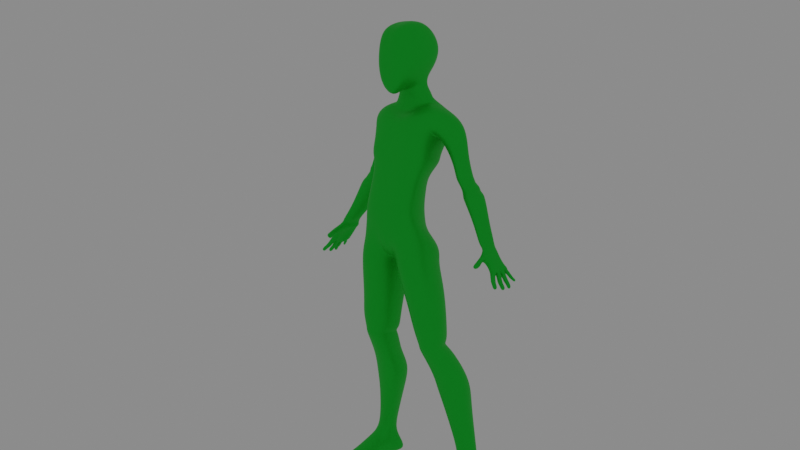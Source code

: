 # Source: 023.blend  (saved by Blender 2.81.16; exported with 4.5.12 LTS)
import bpy
from mathutils import Matrix  # noqa: F401  (used for matrix-valued properties, if any)

bpy.ops.wm.read_factory_settings(use_empty=True)
scene = bpy.context.scene
scene.name = 'Scene'

# ---- collections
col_collection = bpy.data.collections.new('Collection'); scene.collection.children.link(col_collection)

# ---- materials (node trees are filled in below, after node groups)
mat_material = bpy.data.materials.new('Material')
mat_material.use_transparent_shadow = False

# ---- material node trees
mat_material.use_nodes = True; mat_material.node_tree.nodes.clear()
_N = mat_material.node_tree.nodes; _L = mat_material.node_tree.links
n0 = _N.new('ShaderNodeOutputMaterial'); n0.name = 'Material Output'; n0.location = (300, 300)
n1 = _N.new('ShaderNodeBsdfPrincipled'); n1.name = 'Principled BSDF'; n1.location = (10, 300)
n1.distribution = 'GGX'
n1.subsurface_method = 'BURLEY'
n1.inputs[0].default_value = (0.01859, 0.6258, 0.04994, 1.0)
n1.inputs[1].default_value = 0.525
n1.inputs[2].default_value = 0.4167
n1.inputs[3].default_value = 1.45
n1.inputs[13].default_value = 0.0
n1.inputs[14].default_value = (0.9301, 0.9733, 0.9323, 1.0)
n1.inputs[15].default_value = 0.05
n1.inputs[27].default_value = (0.0, 0.0, 0.0, 1.0)
n1.inputs[28].default_value = 1.0
_L.new(n1.outputs[0], n0.inputs[0])
n0.is_active_output = True

# ---- world
world_world = bpy.data.worlds.new('World'); scene.world = world_world
world_world.use_nodes = True; world_world.node_tree.nodes.clear()
_N = world_world.node_tree.nodes; _L = world_world.node_tree.links
n0 = _N.new('ShaderNodeOutputWorld'); n0.name = 'World Output'; n0.location = (300, 300)
n1 = _N.new('ShaderNodeBackground'); n1.name = 'Background'; n1.location = (10, 300)
n1.inputs[0].default_value = (0.2318, 0.2318, 0.2318, 1.0)
_L.new(n1.outputs[0], n0.inputs[0])
n0.is_active_output = True
world_world.color = (0.05088, 0.05088, 0.05088)
world_world.use_sun_shadow = False
world_world.sun_shadow_jitter_overblur = 0.0

# ---- cameras
cam_camera = bpy.data.cameras.new('Camera')

# ---- lights
light_point = bpy.data.lights.new('Point', 'POINT')
light_point.transmission_factor = 0.0
light_point.shadow_soft_size = 0.25
light_point.shadow_maximum_resolution = 0.006
light_point.use_absolute_resolution = True

# ---- meshes
me_cube_001 = bpy.data.meshes.new('Cube.001')
me_cube_001.from_pydata([(2.878, -1.378, -1.251), (2.176, -0.7991, 0.4847), (1.04, 2.42, -1.561), (2.081, 2.404, -0.5644), (0.0, 2.248, -1.577), (0.0, 2.333, 1.108), (0.0, -0.9256, -1.251), (0.0, -1.206, 0.2887), (2.345, -1.272, -2.582), (1.095, 1.221, -2.691), (0.0, -1.272, -2.582), (0.0, 1.478, -2.691), (2.296, -1.918, -4.503), (1.159, 0.9398, -4.695), (0.0, -1.918, -4.503), (0.0, 1.021, -4.695), (2.708, -1.599, -6.162), (2.254, 1.865, -7.124), (0.0, -1.562, -8.175), (0.0, 2.016, -7.411), (0.0, -2.077, -3.906), (2.616, -1.66, -5.246), (0.9511, 1.32, -5.784), (0.0, -1.056, -1.674), (1.429, 2.411, -1.887), (0.0, 1.608, -1.887), (2.684, -1.102, -1.674), (1.706, 2.331, 1.53), (0.7697, 2.42, -0.02175), (2.022, -0.3717, 1.823), (0.3307, -1.769, -7.267), (0.3092, 1.052, -8.105), (4.358, 1.917, -2.417), (2.863, 1.952, -2.821), (3.79, 0.6125, -2.871), (4.142, 0.7454, -2.435), (3.657, 2.172, 0.6948), (1.664, 2.208, -0.9332), (2.637, 0.4415, -0.7028), (3.509, 0.7153, 0.6043), (3.777, 2.001, -1.156), (3.289, 0.6534, -1.825), (2.534, 2.029, -1.932), (3.658, 0.8226, -1.153), (4.269, 2.011, -2.455), (3.565, 0.6206, -2.651), (2.686, 2.044, -2.606), (4.127, 0.7692, -2.461), (4.426, 1.969, -2.696), (3.047, 2.001, -3.062), (3.897, 0.6794, -3.133), (4.287, 0.8124, -2.693), (4.502, 1.916, -2.777), (3.183, 1.948, -3.272), (4.032, 0.7048, -3.343), (4.363, 0.8377, -2.775), (4.788, 2.052, -3.0), (3.164, 2.084, -3.522), (4.014, 0.7213, -3.554), (4.649, 0.8543, -2.958), (4.887, 2.025, -3.308), (3.324, 2.057, -3.802), (4.174, 0.59, -3.78), (4.748, 0.7229, -3.212), (5.215, 2.096, -3.374), (3.392, 2.128, -3.868), (4.241, 0.5518, -3.939), (5.076, 0.6847, -3.371), (5.664, 0.6411, -4.784), (5.78, 1.725, -4.875), (4.566, 1.751, -5.289), (5.276, 0.4116, -5.214), (6.282, 0.4099, -5.897), (5.252, 1.402, -6.017), (6.392, 1.376, -5.623), (5.929, 0.191, -6.307), (1.25, -1.586, 3.175), (0.0, -1.273, 0.6792), (0.0, 2.035, 2.91), (1.229, 1.317, 3.989), (0.6913, 1.474, 2.512), (0.7011, 0.1587, 2.943), (0.0, 0.1314, 2.933), (0.0, 1.03, 3.48), (1.15, 1.54, 2.245), (1.16, 0.2245, 2.095), (0.0, 0.02194, 1.542), (0.0, 1.487, 2.434), (1.488, 0.2551, 1.428), (0.0, 0.05248, 0.9788), (1.338, 1.397, 1.974), (0.0, 1.543, 2.046), (0.9776, -1.096, 6.474), (0.0, -0.818, 6.235), (0.0, 1.277, 6.755), (0.9571, 1.277, 6.586), (0.0, 2.507, 4.944), (1.437, 2.507, 4.779), (1.458, -1.559, 5.009), (0.0, -1.401, 5.562), (3.561, -1.096, -10.41), (2.529, 1.562, -9.281), (0.6886, -1.313, -10.45), (0.6672, 1.527, -9.286), (3.674, -0.9878, -11.49), (2.844, 1.411, -11.66), (1.101, -1.211, -11.49), (1.154, 1.411, -11.66), (2.088, 1.557, -7.671), (0.3182, 1.194, -8.401), (0.3397, -1.939, -8.088), (3.119, -1.76, -7.257), (4.249, 0.7129, -15.84), (3.557, 2.74, -15.39), (1.511, 0.5416, -15.86), (1.964, 2.74, -15.41), (4.14, 0.984, -17.13), (3.447, 2.778, -16.65), (2.045, 0.8127, -17.1), (2.496, 2.778, -16.63), (4.529, 1.208, -20.03), (4.387, 2.51, -20.44), (3.108, 1.093, -20.06), (3.153, 2.46, -20.33), (1.354, -0.954, -12.44), (3.558, -0.7367, -12.44), (2.744, 1.438, -12.55), (1.4, 1.438, -12.55), (1.597, -0.9325, -12.68), (2.635, 1.179, -12.75), (3.441, -0.7186, -12.68), (1.638, 1.179, -12.75), (1.453, -0.891, -12.91), (3.017, 1.621, -13.18), (3.415, -0.6856, -12.91), (1.745, 1.621, -13.18), (1.477, 0.1229, -14.49), (3.486, 2.141, -14.31), (3.849, 0.3152, -14.49), (2.219, 2.141, -14.31), (3.993, 2.559, -19.13), (3.271, 2.559, -19.18), (4.424, 1.416, -19.43), (2.815, 1.309, -19.48), (6.405, 0.2986, -6.031), (5.786, 1.552, -6.442), (6.418, 1.415, -6.339), (6.175, 0.1423, -6.345), (6.908, 0.1318, -7.594), (6.311, 0.06255, -6.558), (6.764, 1.38, -7.623), (5.938, 1.391, -6.687), (7.304, 0.1318, -7.321), (6.494, 0.2489, -6.453), (7.269, 1.38, -7.295), (6.443, 1.391, -6.291), (6.9, 0.7448, -7.778), (6.351, 0.1369, -7.087), (5.938, 0.9132, -6.64), (6.351, 1.484, -7.294), (6.856, 1.315, -6.898), (7.302, 0.7448, -7.547), (6.443, 0.8071, -6.291), (6.856, 0.1369, -6.691), (6.856, 0.8071, -6.819), (6.656, 0.8071, -6.9), (7.269, 1.17, -7.36), (6.764, 1.15, -7.695), (7.007, 0.3984, -7.628), (7.327, 0.4361, -7.507), (7.129, 0.2678, -7.822), (7.084, -0.01422, -7.759), (7.301, -0.01422, -7.538), (7.345, 0.3185, -7.627), (7.407, 0.3536, -7.507), (7.333, 0.803, -7.559), (7.021, 0.6593, -7.825), (7.147, 0.4445, -7.757), (7.123, 1.051, -7.796), (7.079, 0.8123, -7.856), (7.359, 0.789, -7.634), (7.406, 1.041, -7.571), (7.231, 1.158, -7.561), (7.212, 1.416, -7.46), (7.028, 1.416, -7.575), (7.046, 1.142, -7.68), (7.256, 0.1694, -7.988), (7.215, -0.08758, -7.93), (7.413, -0.08758, -7.729), (7.453, 0.2156, -7.81), (7.274, 0.1422, -8.04), (7.232, -0.1238, -7.98), (7.436, -0.1238, -7.772), (7.478, 0.19, -7.856), (7.443, 0.03052, -8.196), (7.407, -0.1965, -8.144), (7.581, -0.1965, -7.967), (7.617, 0.07136, -8.038), (7.48, 0.009644, -8.216), (7.445, -0.2174, -8.165), (7.619, -0.2174, -7.988), (7.655, 0.05048, -8.059), (7.689, -0.08779, -8.446), (7.653, -0.3149, -8.395), (7.828, -0.3149, -8.218), (7.863, -0.04696, -8.289), (7.406, 0.7176, -7.625), (7.361, 0.3859, -7.637), (7.145, 0.4373, -7.848), (7.189, 0.7258, -7.827), (7.658, 0.6003, -8.091), (7.623, 0.3233, -8.101), (7.448, 0.3746, -8.27), (7.484, 0.6069, -8.254), (7.494, 0.6722, -7.83), (7.519, 0.661, -7.882), (7.477, 0.3365, -7.893), (7.454, 0.3587, -7.841), (7.257, 0.4168, -8.033), (7.273, 0.3966, -8.092), (7.315, 0.6687, -8.072), (7.297, 0.6796, -8.015), (7.696, 0.5862, -8.117), (7.66, 0.3093, -8.126), (7.486, 0.3606, -8.296), (7.521, 0.5928, -8.279), (7.757, 0.5467, -8.531), (7.721, 0.3145, -8.547), (7.895, 0.2631, -8.378), (7.931, 0.5401, -8.368), (7.205, 1.089, -7.834), (7.192, 0.8169, -7.871), (7.381, 0.7643, -7.657), (7.39, 1.089, -7.626), (7.344, 1.067, -8.0), (7.332, 0.8192, -8.033), (7.505, 0.7713, -7.838), (7.513, 1.067, -7.81), (7.367, 1.062, -8.053), (7.354, 0.805, -8.087), (7.533, 0.7554, -7.886), (7.541, 1.062, -7.856), (7.546, 1.029, -8.209), (7.535, 0.8094, -8.239), (7.688, 0.767, -8.067), (7.695, 1.028, -8.041), (7.585, 1.02, -8.23), (7.574, 0.8009, -8.26), (7.726, 0.7586, -8.088), (7.733, 1.02, -8.062), (7.761, 1.027, -8.509), (7.75, 0.8077, -8.539), (7.903, 0.7653, -8.367), (7.91, 1.027, -8.341), (7.157, 1.272, -7.8), (7.138, 1.459, -7.759), (7.329, 1.457, -7.592), (7.338, 1.249, -7.633), (7.22, 1.276, -7.833), (7.179, 1.469, -7.759), (7.557, 1.539, -7.905), (7.596, 1.368, -7.963), (7.484, 1.398, -8.079), (7.454, 1.54, -8.025), (7.529, 1.535, -7.891), (7.569, 1.364, -7.948), (7.457, 1.393, -8.065), (7.427, 1.536, -8.01), (7.425, 1.513, -7.751), (7.477, 1.289, -7.827), (7.33, 1.327, -7.98), (7.29, 1.515, -7.909), (7.403, 1.5, -7.725), (7.451, 1.293, -7.795), (7.315, 1.328, -7.936), (7.278, 1.501, -7.87), (7.317, 1.467, -7.597), (7.371, 1.236, -7.675), (6.251, 0.5531, -6.176), (6.443, 0.2855, -6.291), (6.474, -0.04211, -7.141), (6.434, -0.3082, -6.938), (6.458, -0.2393, -6.735), (6.821, -0.3054, -6.845), (6.537, -0.1691, -7.285), (6.497, -0.5637, -7.083), (6.502, -0.4947, -6.88), (6.865, -0.4325, -6.99), (6.445, -0.5352, -7.493), (6.405, -0.8463, -7.21), (6.587, -0.7145, -7.041), (6.95, -0.6868, -7.128), (7.6, 1.615, -8.163), (7.631, 1.472, -8.217), (7.742, 1.443, -8.101), (7.703, 1.614, -8.044), (0.0, -1.613, -3.595), (2.319, -1.613, -3.595), (1.129, 1.073, -3.748), (0.0, 1.237, -3.748), (5.124, 1.424, -21.6), (5.318, 3.481, -21.68), (3.067, 1.313, -21.66), (1.95, 3.481, -21.8), (3.102, -0.3691, -21.03), (4.928, -0.282, -21.04), (2.89, -0.08546, -22.01), (4.923, 0.005432, -21.96), (3.615, -1.295, -21.23), (4.574, -1.197, -21.14), (3.136, -1.116, -22.2), (5.138, -1.013, -22.14), (3.107, 0.7056, -20.28), (4.621, 0.8145, -20.26), (3.133, 0.9912, -21.96), (5.078, 1.098, -21.89)], [], [(28, 27, 3, 2), (2, 3, 1, 0), (81, 80, 79, 76), (4, 28, 2, 24, 25), (0, 1, 29, 7, 6), (24, 26, 8, 9), (297, 296, 14, 12), (20, 18, 30), (25, 24, 9, 11), (298, 297, 12, 13), (109, 108, 101, 103), (22, 17, 31), (22, 21, 16, 17), (13, 12, 21, 22), (299, 298, 13, 15), (26, 23, 10, 8), (2, 0, 26, 24), (19, 31, 30, 18), (46, 44, 32, 33), (4, 5, 27, 28), (0, 6, 23, 26), (22, 31, 19, 15, 13), (20, 30, 16, 21, 12, 14), (35, 34, 50, 51), (47, 45, 34, 35), (45, 46, 33, 34), (44, 47, 35, 32), (27, 29, 39, 36), (1, 3, 37, 38), (29, 1, 38, 39), (3, 27, 36, 37), (36, 39, 43, 40), (38, 37, 42, 41), (39, 38, 41, 43), (37, 36, 40, 42), (40, 43, 47, 44), (41, 42, 46, 45), (43, 41, 45, 47), (42, 40, 44, 46), (48, 51, 55, 52), (33, 32, 48, 49), (32, 35, 51, 48), (34, 33, 49, 50), (55, 54, 58, 59), (50, 49, 53, 54), (51, 50, 54, 55), (49, 48, 52, 53), (57, 56, 60, 61), (53, 52, 56, 57), (52, 55, 59, 56), (54, 53, 57, 58), (60, 63, 67, 64), (56, 59, 63, 60), (58, 57, 61, 62), (59, 58, 62, 63), (62, 61, 65, 66), (63, 62, 66, 67), (61, 60, 64, 65), (65, 64, 69, 70), (67, 66, 71, 68), (66, 65, 70, 71), (64, 67, 68, 69), (70, 69, 74, 73), (68, 71, 75, 72), (71, 70, 73, 75), (69, 68, 72, 74), (98, 97, 95, 92), (82, 81, 76, 77), (80, 83, 78, 79), (84, 87, 83, 80), (86, 85, 81, 82), (85, 84, 80, 81), (88, 90, 84, 85), (89, 88, 85, 86), (90, 91, 87, 84), (27, 5, 91, 90), (7, 29, 88, 89), (29, 27, 90, 88), (95, 94, 93, 92), (97, 96, 94, 95), (99, 98, 92, 93), (77, 76, 98, 99), (79, 78, 96, 97), (76, 79, 97, 98), (103, 101, 105, 107), (111, 110, 102, 100), (108, 111, 100, 101), (110, 109, 103, 102), (138, 136, 114, 112), (101, 100, 104, 105), (102, 103, 107, 106), (100, 102, 106, 104), (30, 31, 109, 110), (17, 16, 111, 108), (16, 30, 110, 111), (31, 17, 108, 109), (114, 115, 119, 118), (139, 137, 113, 115), (137, 138, 112, 113), (136, 139, 115, 114), (141, 140, 121, 123), (112, 114, 118, 116), (115, 113, 117, 119), (113, 112, 116, 117), (313, 312, 304, 305), (140, 142, 120, 121), (143, 141, 123, 122), (142, 143, 122, 120), (106, 107, 127, 124), (105, 104, 125, 126), (107, 105, 126, 127), (104, 106, 124, 125), (124, 127, 131, 128), (126, 125, 130, 129), (127, 126, 129, 131), (125, 124, 128, 130), (128, 131, 135, 132), (129, 130, 134, 133), (131, 129, 133, 135), (130, 128, 132, 134), (132, 135, 139, 136), (133, 134, 138, 137), (135, 133, 137, 139), (134, 132, 136, 138), (116, 118, 143, 142), (118, 119, 141, 143), (117, 116, 142, 140), (119, 117, 140, 141), (73, 74, 146, 145), (72, 75, 147, 278, 144), (75, 73, 145, 147), (74, 72, 144, 146), (165, 158, 151, 159), (164, 162, 279, 153, 163), (150, 159, 160, 154), (167, 150, 184, 185), (161, 169, 174, 175), (152, 163, 157, 148), (149, 157, 280, 281), (161, 164, 163, 152, 169), (154, 160, 164, 161, 166), (160, 155, 162, 164), (159, 151, 155, 160), (156, 165, 159, 150, 167), (148, 157, 165, 156, 168), (157, 149, 158, 165), (156, 167, 178, 179), (168, 169, 173, 170), (148, 168, 170, 171), (152, 148, 171, 172), (169, 152, 172, 173), (169, 168, 177, 174), (168, 156, 176, 177), (156, 161, 175, 176), (167, 166, 181, 178), (161, 156, 179, 180), (166, 161, 180, 181), (154, 166, 182, 183), (150, 154, 183, 184), (166, 167, 185, 182), (173, 172, 188, 189), (171, 170, 186, 187), (170, 173, 189, 186), (172, 171, 187, 188), (186, 189, 193, 190), (188, 187, 191, 192), (189, 188, 192, 193), (187, 186, 190, 191), (192, 191, 195, 196), (193, 192, 196, 197), (191, 190, 194, 195), (190, 193, 197, 194), (197, 196, 200, 201), (195, 194, 198, 199), (194, 197, 201, 198), (196, 195, 199, 200), (198, 201, 205, 202), (200, 199, 203, 204), (201, 200, 204, 205), (199, 198, 202, 203), (202, 205, 204, 203), (207, 208, 218, 217), (209, 206, 214, 221), (208, 209, 221, 218), (206, 207, 217, 214), (225, 222, 229, 226), (211, 212, 224, 223), (213, 210, 222, 225), (212, 213, 225, 224), (210, 211, 223, 222), (220, 215, 210, 213), (219, 220, 213, 212), (215, 216, 211, 210), (218, 221, 220, 219), (214, 217, 216, 215), (221, 214, 215, 220), (217, 218, 219, 216), (224, 225, 226, 227), (223, 224, 227, 228), (222, 223, 228, 229), (216, 219, 212, 211), (226, 229, 228, 227), (176, 175, 206, 209), (174, 177, 208, 207), (175, 174, 207, 206), (177, 176, 209, 208), (233, 232, 236, 237), (231, 230, 234, 235), (230, 233, 237, 234), (232, 231, 235, 236), (234, 237, 241, 238), (236, 235, 239, 240), (237, 236, 240, 241), (235, 234, 238, 239), (240, 239, 243, 244), (241, 240, 244, 245), (239, 238, 242, 243), (238, 241, 245, 242), (245, 244, 248, 249), (243, 242, 246, 247), (242, 245, 249, 246), (244, 243, 247, 248), (246, 249, 253, 250), (248, 247, 251, 252), (249, 248, 252, 253), (247, 246, 250, 251), (250, 253, 252, 251), (181, 180, 232, 233), (178, 181, 233, 230), (179, 178, 230, 231), (180, 179, 231, 232), (258, 259, 275, 274), (292, 295, 294, 293), (262, 263, 292, 293), (260, 261, 294, 295), (261, 262, 293, 294), (263, 260, 295, 292), (265, 266, 262, 261), (267, 264, 260, 263), (266, 267, 263, 262), (264, 265, 261, 260), (271, 268, 264, 267), (270, 271, 267, 266), (268, 269, 265, 264), (269, 270, 266, 265), (274, 275, 271, 270), (272, 273, 269, 268), (273, 274, 270, 269), (275, 272, 268, 271), (277, 258, 274, 273), (259, 276, 272, 275), (276, 277, 273, 272), (256, 183, 182, 257), (255, 184, 183, 256), (185, 184, 255, 254), (257, 182, 185, 254), (144, 162, 155, 146), (145, 158, 149, 147), (146, 155, 151, 145), (158, 145, 151), (147, 149, 153, 279, 278), (278, 279, 162, 144), (282, 281, 285, 286), (157, 163, 283, 280), (153, 149, 281, 282), (163, 153, 282, 283), (284, 287, 291, 288), (281, 280, 284, 285), (280, 283, 287, 284), (283, 282, 286, 287), (291, 290, 289, 288), (287, 286, 290, 291), (286, 285, 289, 290), (285, 284, 288, 289), (256, 257, 277, 276), (257, 254, 258, 277), (254, 255, 259, 258), (255, 256, 276, 259), (11, 9, 298, 299), (9, 8, 297, 298), (8, 10, 296, 297), (303, 301, 300, 302), (123, 121, 301, 303), (121, 120, 300, 301), (122, 123, 303, 302), (304, 306, 310, 308), (312, 314, 306, 304), (315, 313, 305, 307), (314, 315, 307, 306), (309, 308, 310, 311), (305, 304, 308, 309), (307, 305, 309, 311), (306, 307, 311, 310), (302, 300, 315, 314), (300, 120, 313, 315), (122, 302, 314, 312), (120, 122, 312, 313)])
me_cube_001.polygons.foreach_set('use_smooth', [True] * 297)
_uv = me_cube_001.uv_layers.new(name='UVMap')
_uv.uv.foreach_set('vector', [0.375, 0.3776, 0.625, 0.3776, 0.625, 0.5, 0.375, 0.5, 0.375, 0.5, 0.625, 0.5, 0.625, 0.75, 0.375, 0.75, 0.7474, 0.75, 0.7474, 0.5, 0.7474, 0.5, 0.7474, 0.75, 0.375, 0.375, 0.375, 0.3776, 0.375, 0.5, 0.375, 0.5, 0.375, 0.375, 0.375, 0.75, 0.625, 0.75, 0.625, 0.8724, 0.625, 0.875, 0.375, 0.875, 0.375, 0.5, 0.375, 0.75, 0.375, 0.75, 0.375, 0.5, 0.375, 0.75, 0.375, 0.875, 0.375, 0.875, 0.375, 0.75, 0.375, 0.875, 0.375, 0.875, 0.375, 0.8724, 0.375, 0.375, 0.375, 0.5, 0.375, 0.5, 0.375, 0.375, 0.375, 0.5, 0.375, 0.75, 0.375, 0.75, 0.375, 0.5, 0.375, 0.3776, 0.375, 0.5, 0.375, 0.5, 0.375, 0.3776, 0.375, 0.5, 0.375, 0.5, 0.375, 0.3776, 0.375, 0.5, 0.375, 0.75, 0.375, 0.75, 0.375, 0.5, 0.375, 0.5, 0.375, 0.75, 0.375, 0.75, 0.375, 0.5, 0.375, 0.375, 0.375, 0.5, 0.375, 0.5, 0.375, 0.375, 0.375, 0.75, 0.375, 0.875, 0.375, 0.875, 0.375, 0.75, 0.375, 0.5, 0.375, 0.75, 0.375, 0.75, 0.375, 0.5, 0.25, 0.5, 0.2526, 0.5, 0.2526, 0.75, 0.25, 0.75, 0.625, 0.5, 0.625, 0.3776, 0.625, 0.3776, 0.625, 0.5, 0.375, 0.375, 0.625, 0.375, 0.625, 0.3776, 0.375, 0.3776, 0.375, 0.75, 0.375, 0.875, 0.375, 0.875, 0.375, 0.75, 0.375, 0.5, 0.375, 0.3776, 0.375, 0.375, 0.375, 0.375, 0.375, 0.5, 0.375, 0.875, 0.375, 0.8724, 0.375, 0.75, 0.375, 0.75, 0.375, 0.75, 0.375, 0.875, 0.625, 0.8724, 0.625, 0.75, 0.625, 0.75, 0.625, 0.8724, 0.625, 0.8724, 0.625, 0.75, 0.625, 0.75, 0.625, 0.8724, 0.625, 0.75, 0.625, 0.5, 0.625, 0.5, 0.625, 0.75, 0.7474, 0.5, 0.7474, 0.75, 0.7474, 0.75, 0.7474, 0.5, 0.7474, 0.5, 0.7474, 0.75, 0.7474, 0.75, 0.7474, 0.5, 0.625, 0.75, 0.625, 0.5, 0.625, 0.5, 0.625, 0.75, 0.625, 0.8724, 0.625, 0.75, 0.625, 0.75, 0.625, 0.8724, 0.625, 0.5, 0.625, 0.3776, 0.625, 0.3776, 0.625, 0.5, 0.7474, 0.5, 0.7474, 0.75, 0.7474, 0.75, 0.7474, 0.5, 0.625, 0.75, 0.625, 0.5, 0.625, 0.5, 0.625, 0.75, 0.625, 0.8724, 0.625, 0.75, 0.625, 0.75, 0.625, 0.8724, 0.625, 0.5, 0.625, 0.3776, 0.625, 0.3776, 0.625, 0.5, 0.7474, 0.5, 0.7474, 0.75, 0.7474, 0.75, 0.7474, 0.5, 0.625, 0.75, 0.625, 0.5, 0.625, 0.5, 0.625, 0.75, 0.625, 0.8724, 0.625, 0.75, 0.625, 0.75, 0.625, 0.8724, 0.625, 0.5, 0.625, 0.3776, 0.625, 0.3776, 0.625, 0.5, 0.7474, 0.5, 0.7474, 0.75, 0.7474, 0.75, 0.7474, 0.5, 0.625, 0.5, 0.625, 0.3776, 0.625, 0.3776, 0.625, 0.5, 0.7474, 0.5, 0.7474, 0.75, 0.7474, 0.75, 0.7474, 0.5, 0.625, 0.75, 0.625, 0.5, 0.625, 0.5, 0.625, 0.75, 0.625, 0.8724, 0.625, 0.75, 0.625, 0.75, 0.625, 0.8724, 0.625, 0.75, 0.625, 0.5, 0.625, 0.5, 0.625, 0.75, 0.625, 0.8724, 0.625, 0.75, 0.625, 0.75, 0.625, 0.8724, 0.625, 0.5, 0.625, 0.3776, 0.625, 0.3776, 0.625, 0.5, 0.625, 0.5, 0.625, 0.3776, 0.625, 0.3776, 0.625, 0.5, 0.625, 0.5, 0.625, 0.3776, 0.625, 0.3776, 0.625, 0.5, 0.7474, 0.5, 0.7474, 0.75, 0.7474, 0.75, 0.7474, 0.5, 0.625, 0.75, 0.625, 0.5, 0.625, 0.5, 0.625, 0.75, 0.7474, 0.5, 0.7474, 0.75, 0.7474, 0.75, 0.7474, 0.5, 0.7474, 0.5, 0.7474, 0.75, 0.7474, 0.75, 0.7474, 0.5, 0.625, 0.75, 0.625, 0.5, 0.625, 0.5, 0.625, 0.75, 0.625, 0.8724, 0.625, 0.75, 0.625, 0.75, 0.625, 0.8724, 0.625, 0.75, 0.625, 0.5, 0.625, 0.5, 0.625, 0.75, 0.625, 0.8724, 0.625, 0.75, 0.625, 0.75, 0.625, 0.8724, 0.625, 0.5, 0.625, 0.3776, 0.625, 0.3776, 0.625, 0.5, 0.625, 0.5, 0.625, 0.3776, 0.625, 0.3776, 0.625, 0.5, 0.625, 0.8724, 0.625, 0.75, 0.625, 0.75, 0.625, 0.8724, 0.625, 0.75, 0.625, 0.5, 0.625, 0.5, 0.625, 0.75, 0.7474, 0.5, 0.7474, 0.75, 0.7474, 0.75, 0.7474, 0.5, 0.625, 0.5, 0.625, 0.3776, 0.625, 0.3776, 0.625, 0.5, 0.625, 0.8724, 0.625, 0.75, 0.625, 0.75, 0.625, 0.8724, 0.625, 0.75, 0.625, 0.5, 0.625, 0.5, 0.625, 0.75, 0.7474, 0.5, 0.7474, 0.75, 0.7474, 0.75, 0.7474, 0.5, 0.7474, 0.75, 0.7474, 0.5, 0.7474, 0.5, 0.7474, 0.75, 0.625, 0.875, 0.625, 0.8724, 0.625, 0.8724, 0.625, 0.875, 0.625, 0.3776, 0.625, 0.375, 0.625, 0.375, 0.625, 0.3776, 0.625, 0.3776, 0.625, 0.375, 0.625, 0.375, 0.625, 0.3776, 0.625, 0.875, 0.625, 0.8724, 0.625, 0.8724, 0.625, 0.875, 0.7474, 0.75, 0.7474, 0.5, 0.7474, 0.5, 0.7474, 0.75, 0.7474, 0.75, 0.7474, 0.5, 0.7474, 0.5, 0.7474, 0.75, 0.625, 0.875, 0.625, 0.8724, 0.625, 0.8724, 0.625, 0.875, 0.625, 0.3776, 0.625, 0.375, 0.625, 0.375, 0.625, 0.3776, 0.625, 0.3776, 0.625, 0.375, 0.625, 0.375, 0.625, 0.3776, 0.625, 0.875, 0.625, 0.8724, 0.625, 0.8724, 0.625, 0.875, 0.7474, 0.75, 0.7474, 0.5, 0.7474, 0.5, 0.7474, 0.75, 0.7474, 0.5, 0.75, 0.5, 0.75, 0.75, 0.7474, 0.75, 0.625, 0.3776, 0.625, 0.375, 0.625, 0.375, 0.625, 0.3776, 0.625, 0.875, 0.625, 0.8724, 0.625, 0.8724, 0.625, 0.875, 0.625, 0.875, 0.625, 0.8724, 0.625, 0.8724, 0.625, 0.875, 0.625, 0.3776, 0.625, 0.375, 0.625, 0.375, 0.625, 0.3776, 0.7474, 0.75, 0.7474, 0.5, 0.7474, 0.5, 0.7474, 0.75, 0.375, 0.3776, 0.375, 0.5, 0.375, 0.5, 0.375, 0.3776, 0.375, 0.75, 0.375, 0.8724, 0.375, 0.8724, 0.375, 0.75, 0.375, 0.5, 0.375, 0.75, 0.375, 0.75, 0.375, 0.5, 0.2526, 0.75, 0.2526, 0.5, 0.2526, 0.5, 0.2526, 0.75, 0.375, 0.75, 0.375, 0.8724, 0.375, 0.8724, 0.375, 0.75, 0.375, 0.5, 0.375, 0.75, 0.375, 0.75, 0.375, 0.5, 0.2526, 0.75, 0.2526, 0.5, 0.2526, 0.5, 0.2526, 0.75, 0.375, 0.75, 0.375, 0.8724, 0.375, 0.8724, 0.375, 0.75, 0.2526, 0.75, 0.2526, 0.5, 0.2526, 0.5, 0.2526, 0.75, 0.375, 0.5, 0.375, 0.75, 0.375, 0.75, 0.375, 0.5, 0.375, 0.75, 0.375, 0.8724, 0.375, 0.8724, 0.375, 0.75, 0.375, 0.3776, 0.375, 0.5, 0.375, 0.5, 0.375, 0.3776, 0.2526, 0.75, 0.2526, 0.5, 0.2526, 0.5, 0.2526, 0.75, 0.375, 0.3776, 0.375, 0.5, 0.375, 0.5, 0.375, 0.3776, 0.375, 0.5, 0.375, 0.75, 0.375, 0.75, 0.375, 0.5, 0.2526, 0.75, 0.2526, 0.5, 0.2526, 0.5, 0.2526, 0.75, 0.375, 0.3776, 0.375, 0.5, 0.375, 0.5, 0.375, 0.3776, 0.375, 0.75, 0.375, 0.8724, 0.375, 0.8724, 0.375, 0.75, 0.375, 0.3776, 0.375, 0.5, 0.375, 0.5, 0.375, 0.3776, 0.375, 0.5, 0.375, 0.75, 0.375, 0.75, 0.375, 0.5, 0.375, 0.75, 0.375, 0.8724, 0.375, 0.8724, 0.375, 0.75, 0.375, 0.5, 0.375, 0.75, 0.375, 0.75, 0.375, 0.5, 0.2526, 0.75, 0.2526, 0.5, 0.2526, 0.5, 0.2526, 0.75, 0.375, 0.75, 0.375, 0.8724, 0.375, 0.8724, 0.375, 0.75, 0.2526, 0.75, 0.2526, 0.5, 0.2526, 0.5, 0.2526, 0.75, 0.375, 0.5, 0.375, 0.75, 0.375, 0.75, 0.375, 0.5, 0.375, 0.3776, 0.375, 0.5, 0.375, 0.5, 0.375, 0.3776, 0.375, 0.75, 0.375, 0.8724, 0.375, 0.8724, 0.375, 0.75, 0.2526, 0.75, 0.2526, 0.5, 0.2526, 0.5, 0.2526, 0.75, 0.375, 0.5, 0.375, 0.75, 0.375, 0.75, 0.375, 0.5, 0.375, 0.3776, 0.375, 0.5, 0.375, 0.5, 0.375, 0.3776, 0.375, 0.75, 0.375, 0.8724, 0.375, 0.8724, 0.375, 0.75, 0.2526, 0.75, 0.2526, 0.5, 0.2526, 0.5, 0.2526, 0.75, 0.375, 0.5, 0.375, 0.75, 0.375, 0.75, 0.375, 0.5, 0.375, 0.3776, 0.375, 0.5, 0.375, 0.5, 0.375, 0.3776, 0.375, 0.75, 0.375, 0.8724, 0.375, 0.8724, 0.375, 0.75, 0.2526, 0.75, 0.2526, 0.5, 0.2526, 0.5, 0.2526, 0.75, 0.375, 0.5, 0.375, 0.75, 0.375, 0.75, 0.375, 0.5, 0.375, 0.3776, 0.375, 0.5, 0.375, 0.5, 0.375, 0.3776, 0.375, 0.75, 0.375, 0.8724, 0.375, 0.8724, 0.375, 0.75, 0.375, 0.75, 0.375, 0.8724, 0.375, 0.8724, 0.375, 0.75, 0.2526, 0.75, 0.2526, 0.5, 0.2526, 0.5, 0.2526, 0.75, 0.375, 0.5, 0.375, 0.75, 0.375, 0.75, 0.375, 0.5, 0.375, 0.3776, 0.375, 0.5, 0.375, 0.5, 0.375, 0.3776, 0.625, 0.5, 0.625, 0.3776, 0.625, 0.3776, 0.625, 0.5, 0.625, 0.8724, 0.625, 0.75, 0.625, 0.75, 0.625, 0.8161, 0.625, 0.8724, 0.625, 0.75, 0.625, 0.5, 0.625, 0.5, 0.625, 0.75, 0.7474, 0.5, 0.7474, 0.75, 0.7474, 0.75, 0.7474, 0.5, 0.5, 0.125, 0.625, 0.125, 0.625, 0.25, 0.5, 0.25, 0.5, 0.625, 0.625, 0.625, 0.625, 0.7223, 0.625, 0.75, 0.5, 0.75, 0.375, 0.25, 0.5, 0.25, 0.5, 0.5, 0.375, 0.5, 0.375, 0.1999, 0.375, 0.25, 0.375, 0.25, 0.375, 0.1999, 0.375, 0.625, 0.375, 0.6898, 0.375, 0.6898, 0.375, 0.625, 0.375, 0.75, 0.5, 0.75, 0.5, 1.0, 0.375, 1.0, 0.625, 0.0, 0.5, 0.0, 0.5, 0.0, 0.625, 0.0, 0.375, 0.625, 0.5, 0.625, 0.5, 0.75, 0.375, 0.75, 0.375, 0.6898, 0.375, 0.5, 0.5, 0.5, 0.5, 0.625, 0.375, 0.625, 0.375, 0.5459, 0.5, 0.5, 0.625, 0.5, 0.625, 0.625, 0.5, 0.625, 0.5, 0.25, 0.625, 0.25, 0.625, 0.5, 0.5, 0.5, 0.375, 0.125, 0.5, 0.125, 0.5, 0.25, 0.375, 0.25, 0.375, 0.1999, 0.375, 0.0, 0.5, 0.0, 0.5, 0.125, 0.375, 0.125, 0.375, 0.04527, 0.5, 0.0, 0.625, 0.0, 0.625, 0.125, 0.5, 0.125, 0.375, 0.125, 0.375, 0.1999, 0.375, 0.1999, 0.375, 0.125, 0.125, 0.7047, 0.375, 0.6898, 0.375, 0.6898, 0.125, 0.7047, 0.375, 0.0, 0.375, 0.04527, 0.375, 0.04527, 0.375, 0.0, 0.375, 0.75, 0.375, 1.0, 0.375, 1.0, 0.375, 0.75, 0.375, 0.6898, 0.375, 0.75, 0.375, 0.75, 0.375, 0.6898, 0.375, 0.6898, 0.125, 0.7047, 0.125, 0.7047, 0.375, 0.6898, 0.375, 0.04527, 0.375, 0.125, 0.375, 0.125, 0.375, 0.04527, 0.125, 0.625, 0.375, 0.625, 0.375, 0.625, 0.125, 0.625, 0.125, 0.5501, 0.375, 0.5459, 0.375, 0.5459, 0.125, 0.5501, 0.375, 0.625, 0.125, 0.625, 0.125, 0.625, 0.375, 0.625, 0.375, 0.5459, 0.375, 0.625, 0.375, 0.625, 0.375, 0.5459, 0.375, 0.5, 0.375, 0.5459, 0.375, 0.5459, 0.375, 0.5, 0.375, 0.25, 0.375, 0.5, 0.375, 0.5, 0.375, 0.25, 0.375, 0.5459, 0.125, 0.5501, 0.125, 0.5501, 0.375, 0.5459, 0.375, 0.6898, 0.375, 0.75, 0.375, 0.75, 0.375, 0.6898, 0.375, 0.0, 0.375, 0.04527, 0.375, 0.04527, 0.375, 0.0, 0.125, 0.7047, 0.375, 0.6898, 0.375, 0.6898, 0.125, 0.7047, 0.375, 0.75, 0.375, 1.0, 0.375, 1.0, 0.375, 0.75, 0.125, 0.7047, 0.375, 0.6898, 0.375, 0.6898, 0.125, 0.7047, 0.375, 0.75, 0.375, 1.0, 0.375, 1.0, 0.375, 0.75, 0.375, 0.6898, 0.375, 0.75, 0.375, 0.75, 0.375, 0.6898, 0.375, 0.0, 0.375, 0.04527, 0.375, 0.04527, 0.375, 0.0, 0.375, 0.75, 0.375, 1.0, 0.375, 1.0, 0.375, 0.75, 0.375, 0.6898, 0.375, 0.75, 0.375, 0.75, 0.375, 0.6898, 0.375, 0.0, 0.375, 0.04527, 0.375, 0.04527, 0.375, 0.0, 0.125, 0.7047, 0.375, 0.6898, 0.375, 0.6898, 0.125, 0.7047, 0.375, 0.6898, 0.375, 0.75, 0.375, 0.75, 0.375, 0.6898, 0.375, 0.0, 0.375, 0.04527, 0.375, 0.04527, 0.375, 0.0, 0.125, 0.7047, 0.375, 0.6898, 0.375, 0.6898, 0.125, 0.7047, 0.375, 0.75, 0.375, 1.0, 0.375, 1.0, 0.375, 0.75, 0.125, 0.7047, 0.375, 0.6898, 0.375, 0.6898, 0.125, 0.7047, 0.375, 0.75, 0.375, 1.0, 0.375, 1.0, 0.375, 0.75, 0.375, 0.6898, 0.375, 0.75, 0.375, 0.75, 0.375, 0.6898, 0.375, 0.0, 0.375, 0.04527, 0.375, 0.04527, 0.375, 0.0, 0.125, 0.7047, 0.375, 0.6898, 0.375, 0.75, 0.375, 1.0, 0.375, 0.75, 0.375, 1.0, 0.375, 1.0, 0.375, 0.75, 0.125, 0.7047, 0.375, 0.6898, 0.375, 0.6898, 0.125, 0.7047, 0.375, 0.0, 0.375, 0.04527, 0.375, 0.04527, 0.375, 0.0, 0.375, 0.6898, 0.375, 0.75, 0.375, 0.75, 0.375, 0.6898, 0.125, 0.7047, 0.375, 0.6898, 0.375, 0.6898, 0.125, 0.7047, 0.375, 0.75, 0.375, 1.0, 0.375, 1.0, 0.375, 0.75, 0.125, 0.7047, 0.375, 0.6898, 0.375, 0.6898, 0.125, 0.7047, 0.375, 0.0, 0.375, 0.04527, 0.375, 0.04527, 0.375, 0.0, 0.375, 0.6898, 0.375, 0.75, 0.375, 0.75, 0.375, 0.6898, 0.125, 0.7047, 0.375, 0.6898, 0.375, 0.6898, 0.125, 0.7047, 0.375, 0.0, 0.375, 0.04527, 0.375, 0.04527, 0.375, 0.0, 0.375, 0.6898, 0.375, 0.75, 0.375, 0.75, 0.375, 0.6898, 0.375, 0.0, 0.375, 0.04527, 0.375, 0.04527, 0.375, 0.0, 0.375, 0.6898, 0.375, 0.75, 0.375, 0.75, 0.375, 0.6898, 0.125, 0.7047, 0.375, 0.6898, 0.375, 0.6898, 0.125, 0.7047, 0.375, 0.75, 0.375, 1.0, 0.375, 1.0, 0.375, 0.75, 0.375, 0.0, 0.375, 0.04527, 0.375, 0.04527, 0.375, 0.0, 0.375, 0.75, 0.375, 1.0, 0.375, 1.0, 0.375, 0.75, 0.375, 0.6898, 0.375, 0.75, 0.375, 0.75, 0.375, 0.6898, 0.375, 0.75, 0.375, 1.0, 0.375, 1.0, 0.375, 0.75, 0.125, 0.7047, 0.375, 0.6898, 0.375, 0.75, 0.375, 1.0, 0.125, 0.625, 0.375, 0.625, 0.375, 0.6898, 0.125, 0.7047, 0.375, 0.6898, 0.125, 0.7047, 0.375, 1.0, 0.375, 0.75, 0.375, 0.625, 0.375, 0.6898, 0.375, 0.75, 0.375, 0.6898, 0.125, 0.7047, 0.125, 0.625, 0.375, 0.04527, 0.375, 1.0, 0.375, 0.6898, 0.375, 0.75, 0.375, 0.75, 0.375, 0.6898, 0.375, 0.0, 0.375, 0.04527, 0.375, 0.04527, 0.375, 0.0, 0.125, 0.7047, 0.375, 0.6898, 0.375, 0.6898, 0.125, 0.7047, 0.375, 0.75, 0.375, 1.0, 0.375, 1.0, 0.375, 0.75, 0.125, 0.7047, 0.375, 0.6898, 0.375, 0.6898, 0.125, 0.7047, 0.375, 0.75, 0.375, 1.0, 0.375, 1.0, 0.375, 0.75, 0.375, 0.6898, 0.375, 0.75, 0.375, 0.75, 0.375, 0.6898, 0.375, 0.0, 0.375, 0.04527, 0.375, 0.04527, 0.375, 0.0, 0.375, 0.75, 0.375, 1.0, 0.375, 1.0, 0.375, 0.75, 0.375, 0.6898, 0.375, 0.75, 0.375, 0.75, 0.375, 0.6898, 0.375, 0.0, 0.375, 0.04527, 0.375, 0.04527, 0.375, 0.0, 0.125, 0.7047, 0.375, 0.6898, 0.375, 0.6898, 0.125, 0.7047, 0.375, 0.6898, 0.375, 0.75, 0.375, 0.75, 0.375, 0.6898, 0.375, 0.0, 0.375, 0.04527, 0.375, 0.04527, 0.375, 0.0, 0.125, 0.7047, 0.375, 0.6898, 0.375, 0.6898, 0.125, 0.7047, 0.375, 0.75, 0.375, 1.0, 0.375, 1.0, 0.375, 0.75, 0.125, 0.7047, 0.375, 0.6898, 0.375, 0.6898, 0.125, 0.7047, 0.375, 0.75, 0.375, 1.0, 0.375, 1.0, 0.375, 0.75, 0.375, 0.6898, 0.375, 0.75, 0.375, 0.75, 0.375, 0.6898, 0.375, 0.0, 0.375, 0.04527, 0.375, 0.04527, 0.375, 0.0, 0.125, 0.7047, 0.375, 0.6898, 0.375, 0.75, 0.375, 1.0, 0.375, 0.5459, 0.375, 0.625, 0.375, 0.75, 0.375, 0.6898, 0.125, 0.5501, 0.375, 0.5459, 0.375, 0.6898, 0.125, 0.7047, 0.375, 0.125, 0.125, 0.5501, 0.375, 0.04527, 0.375, 0.0, 0.375, 0.625, 0.375, 0.125, 0.375, 1.0, 0.375, 0.75, 0.375, 0.0, 0.375, 0.04527, 0.375, 0.04527, 0.375, 0.0, 0.125, 0.7047, 0.375, 0.6898, 0.375, 0.75, 0.375, 1.0, 0.375, 0.0, 0.375, 0.04527, 0.375, 0.04527, 0.375, 0.0, 0.375, 0.6898, 0.375, 0.75, 0.375, 0.75, 0.375, 0.6898, 0.375, 0.75, 0.375, 1.0, 0.375, 1.0, 0.375, 0.75, 0.125, 0.7047, 0.375, 0.6898, 0.375, 0.6898, 0.125, 0.7047, 0.375, 0.75, 0.375, 1.0, 0.375, 1.0, 0.375, 0.75, 0.125, 0.7047, 0.375, 0.6898, 0.375, 0.6898, 0.125, 0.7047, 0.375, 0.0, 0.375, 0.04527, 0.375, 0.04527, 0.375, 0.0, 0.375, 0.6898, 0.375, 0.75, 0.375, 0.75, 0.375, 0.6898, 0.125, 0.7047, 0.375, 0.6898, 0.375, 0.6898, 0.125, 0.7047, 0.375, 0.0, 0.375, 0.04527, 0.375, 0.04527, 0.375, 0.0, 0.375, 0.6898, 0.375, 0.75, 0.375, 0.75, 0.375, 0.6898, 0.375, 0.75, 0.375, 1.0, 0.375, 1.0, 0.375, 0.75, 0.375, 0.0, 0.375, 0.04527, 0.375, 0.04527, 0.375, 0.0, 0.375, 0.6898, 0.375, 0.75, 0.375, 0.75, 0.375, 0.6898, 0.375, 0.75, 0.375, 1.0, 0.375, 1.0, 0.375, 0.75, 0.125, 0.7047, 0.375, 0.6898, 0.375, 0.6898, 0.125, 0.7047, 0.375, 0.75, 0.375, 1.0, 0.375, 1.0, 0.375, 0.75, 0.125, 0.7047, 0.375, 0.6898, 0.375, 0.6898, 0.125, 0.7047, 0.375, 0.6898, 0.375, 0.75, 0.375, 0.75, 0.375, 0.6898, 0.375, 0.75, 0.375, 0.5, 0.375, 0.5459, 0.375, 0.6898, 0.375, 1.0, 0.375, 0.25, 0.375, 0.5, 0.375, 0.75, 0.375, 0.1999, 0.375, 0.25, 0.375, 1.0, 0.375, 0.04527, 0.0, 0.0, 0.0, 0.0, 0.0, 0.0, 0.0, 0.0, 0.7474, 0.75, 0.625, 0.625, 0.625, 0.5, 0.7474, 0.5, 0.625, 0.5, 0.625, 0.125, 0.625, 0.0, 0.625, 0.75, 0.7474, 0.5, 0.625, 0.5, 0.625, 0.25, 0.625, 0.5, 0.625, 0.125, 0.625, 0.5, 0.625, 0.25, 0.625, 0.75, 0.625, 1.0, 0.625, 0.75, 0.625, 0.7223, 0.6911, 0.75, 0.6911, 0.75, 0.625, 0.7223, 0.625, 0.625, 0.7474, 0.75, 0.625, 0.75, 0.625, 1.0, 0.625, 1.0, 0.625, 0.75, 0.5, 1.0, 0.5, 0.75, 0.5, 0.75, 0.5, 1.0, 0.625, 0.75, 0.625, 1.0, 0.625, 1.0, 0.625, 0.75, 0.5, 0.75, 0.625, 0.75, 0.625, 0.75, 0.5, 0.75, 0.5, 1.0, 0.5, 0.75, 0.5, 0.75, 0.5, 1.0, 0.625, 0.0, 0.5, 0.0, 0.5, 0.0, 0.625, 0.0, 0.5, 1.0, 0.5, 0.75, 0.5, 0.75, 0.5, 1.0, 0.5, 0.75, 0.625, 0.75, 0.625, 0.75, 0.5, 0.75, 0.5, 0.75, 0.625, 0.75, 0.625, 1.0, 0.5, 1.0, 0.5, 0.75, 0.625, 0.75, 0.625, 0.75, 0.5, 0.75, 0.625, 0.75, 0.625, 1.0, 0.625, 1.0, 0.625, 0.75, 0.625, 0.0, 0.5, 0.0, 0.5, 0.0, 0.625, 0.0, 0.375, 0.75, 0.375, 0.6898, 0.375, 0.75, 0.375, 0.6898, 0.375, 0.6898, 0.0, 0.0, 0.375, 1.0, 0.375, 0.75, 0.0, 0.0, 0.375, 1.0, 0.375, 0.04527, 0.375, 1.0, 0.375, 1.0, 0.375, 0.75, 0.375, 0.6898, 0.375, 0.04527, 0.375, 0.375, 0.375, 0.5, 0.375, 0.5, 0.375, 0.375, 0.375, 0.5, 0.375, 0.75, 0.375, 0.75, 0.375, 0.5, 0.375, 0.75, 0.375, 0.875, 0.375, 0.875, 0.375, 0.75, 0.2526, 0.5, 0.375, 0.5, 0.375, 0.75, 0.2526, 0.75, 0.375, 0.3776, 0.375, 0.5, 0.375, 0.5, 0.375, 0.3776, 0.375, 0.5, 0.375, 0.75, 0.375, 0.75, 0.375, 0.5, 0.2526, 0.75, 0.2526, 0.5, 0.2526, 0.5, 0.2526, 0.75, 0.2526, 0.75, 0.2526, 0.75, 0.2526, 0.75, 0.2526, 0.75, 0.2526, 0.75, 0.2526, 0.75, 0.2526, 0.75, 0.2526, 0.75, 0.375, 0.75, 0.375, 0.75, 0.375, 0.75, 0.375, 0.75, 0.2526, 0.75, 0.375, 0.75, 0.375, 0.75, 0.2526, 0.75, 0.375, 0.75, 0.375, 0.8724, 0.375, 0.8724, 0.375, 0.75, 0.375, 0.75, 0.375, 0.8724, 0.375, 0.8724, 0.375, 0.75, 0.375, 0.75, 0.375, 0.75, 0.375, 0.75, 0.375, 0.75, 0.2526, 0.75, 0.375, 0.75, 0.375, 0.75, 0.2526, 0.75, 0.2526, 0.75, 0.375, 0.75, 0.375, 0.75, 0.2526, 0.75, 0.375, 0.75, 0.375, 0.75, 0.375, 0.75, 0.375, 0.75, 0.2526, 0.75, 0.2526, 0.75, 0.2526, 0.75, 0.2526, 0.75, 0.375, 0.75, 0.375, 0.8724, 0.375, 0.8724, 0.375, 0.75])
me_cube_001.materials.append(mat_material)
me_cube_001.use_remesh_fix_poles = True
me_cube_001.use_remesh_preserve_attributes = False
me_cube_001.use_mirror_vertex_groups = False
me_cube_001.update()

# ---- objects
ob_empty = bpy.data.objects.new('Empty', None)
ob_empty_001 = bpy.data.objects.new('Empty.001', None)
ob_empty_002 = bpy.data.objects.new('Empty.002', None)
ob_cube = bpy.data.objects.new('Cube', me_cube_001)
ob_camera = bpy.data.objects.new('Camera', cam_camera)
ob_point = bpy.data.objects.new('Point', light_point)

# ---- transforms, parenting, visibility, modifiers, constraints
ob_empty.location = (-1.14, 0.0, 0.54)
ob_empty.rotation_euler = (1.571, -0.0, -0.0)
ob_empty.scale = (10.0, 10.0, 10.0)
ob_empty.empty_display_type = 'IMAGE'
ob_empty.empty_display_size = 5.0
ob_empty.empty_image_depth = 'FRONT'
ob_empty.show_empty_image_perspective = False
ob_empty.use_empty_image_alpha = True
ob_empty.empty_image_side = 'FRONT'
ob_empty.lineart.crease_threshold = 0.0
ob_empty_001.location = (0.0, -3.73, -0.6)
ob_empty_001.rotation_euler = (1.571, -0.0, 1.571)
ob_empty_001.scale = (10.0, 10.0, 10.0)
ob_empty_001.empty_display_type = 'IMAGE'
ob_empty_001.empty_display_size = 5.0
ob_empty_001.empty_image_depth = 'FRONT'
ob_empty_001.show_empty_image_perspective = False
ob_empty_001.use_empty_image_alpha = True
ob_empty_001.empty_image_side = 'FRONT'
ob_empty_001.lineart.crease_threshold = 0.0
ob_empty_002.location = (2.55, 0.0, 0.0)
ob_empty_002.rotation_euler = (1.571, 0.0, 3.142)
ob_empty_002.scale = (10.0, 10.0, 10.0)
ob_empty_002.empty_display_type = 'IMAGE'
ob_empty_002.empty_display_size = 5.0
ob_empty_002.empty_image_depth = 'FRONT'
ob_empty_002.show_empty_image_perspective = False
ob_empty_002.use_empty_image_alpha = True
ob_empty_002.empty_image_side = 'FRONT'
ob_empty_002.color = (1.0, 1.0, 1.0, 0.58)
ob_empty_002.lineart.crease_threshold = 0.0
ob_cube.location = (0.0, 0.0, 7.18)
ob_cube.lineart.crease_threshold = 0.0
_m = ob_cube.modifiers.new('Mirror', 'MIRROR')
_m.use_clip = True
_m = ob_cube.modifiers.new('Subdivision', 'SUBSURF')
_m.uv_smooth = 'PRESERVE_CORNERS'
_m.render_levels = 3
_m.show_only_control_edges = False
ob_camera.location = (49.06, -44.53, 12.72)
ob_camera.rotation_euler = (1.403, 6.36e-07, 0.8378)
ob_camera.lineart.crease_threshold = 0.0
ob_point.location = (-0.06718, 2.3, 5.887)
ob_point.lineart.crease_threshold = 0.0

# ---- collection membership
col_collection.objects.link(ob_empty)
col_collection.objects.link(ob_empty_001)
col_collection.objects.link(ob_empty_002)
col_collection.objects.link(ob_cube)
col_collection.objects.link(ob_camera)
col_collection.objects.link(ob_point)

# ---- scene / render settings (as saved in the file)
scene.camera = ob_camera
scene.frame_start = 1; scene.frame_end = 250; scene.frame_set(136)
scene.render.engine = 'BLENDER_EEVEE_NEXT'
scene.cycles.use_denoising = False
scene.cycles.samples = 128
scene.cycles.sampling_pattern = 'TABULATED_SOBOL'
scene.cycles.use_adaptive_sampling = False
scene.cycles.use_light_tree = False
scene.view_settings.view_transform = 'Filmic'
bpy.context.view_layer.update()
